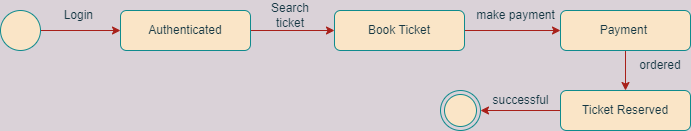

The diagram above was exported from draw.io. Its source (the exported page's mxGraphModel, read from the mxfile embedded in the PNG):
<mxGraphModel dx="782" dy="460" grid="1" gridSize="10" guides="1" tooltips="1" connect="1" arrows="1" fold="1" page="1" pageScale="1" pageWidth="827" pageHeight="1169" background="#DAD2D8" math="0" shadow="0">
  <root>
    <mxCell id="0" />
    <mxCell id="1" parent="0" />
    <mxCell id="yLQREq1EwPVhKN2LpaBZ-1" value="" style="ellipse;html=1;shape=endState;fillColor=#FAE5C7;strokeColor=#0F8B8D;fontColor=#143642;" vertex="1" parent="1">
      <mxGeometry x="520" y="480" width="40" height="40" as="geometry" />
    </mxCell>
    <mxCell id="yLQREq1EwPVhKN2LpaBZ-2" style="edgeStyle=orthogonalEdgeStyle;rounded=0;orthogonalLoop=1;jettySize=auto;html=1;exitX=1;exitY=0.5;exitDx=0;exitDy=0;entryX=0;entryY=0.5;entryDx=0;entryDy=0;strokeColor=#A8201A;fontColor=#143642;labelBackgroundColor=#DAD2D8;" edge="1" parent="1" source="yLQREq1EwPVhKN2LpaBZ-3" target="yLQREq1EwPVhKN2LpaBZ-5">
      <mxGeometry relative="1" as="geometry" />
    </mxCell>
    <mxCell id="yLQREq1EwPVhKN2LpaBZ-3" value="" style="ellipse;whiteSpace=wrap;html=1;aspect=fixed;fillColor=#FAE5C7;strokeColor=#0F8B8D;fontColor=#143642;" vertex="1" parent="1">
      <mxGeometry x="80" y="400" width="40" height="40" as="geometry" />
    </mxCell>
    <mxCell id="yLQREq1EwPVhKN2LpaBZ-4" style="edgeStyle=orthogonalEdgeStyle;rounded=0;orthogonalLoop=1;jettySize=auto;html=1;exitX=1;exitY=0.5;exitDx=0;exitDy=0;entryX=0;entryY=0.5;entryDx=0;entryDy=0;strokeColor=#A8201A;fontColor=#143642;labelBackgroundColor=#DAD2D8;" edge="1" parent="1" source="yLQREq1EwPVhKN2LpaBZ-5" target="yLQREq1EwPVhKN2LpaBZ-7">
      <mxGeometry relative="1" as="geometry" />
    </mxCell>
    <mxCell id="yLQREq1EwPVhKN2LpaBZ-5" value="Authenticated" style="rounded=1;whiteSpace=wrap;html=1;fillColor=#FAE5C7;strokeColor=#0F8B8D;fontColor=#143642;" vertex="1" parent="1">
      <mxGeometry x="200" y="400" width="130" height="40" as="geometry" />
    </mxCell>
    <mxCell id="yLQREq1EwPVhKN2LpaBZ-6" style="edgeStyle=orthogonalEdgeStyle;rounded=0;orthogonalLoop=1;jettySize=auto;html=1;entryX=0;entryY=0.5;entryDx=0;entryDy=0;strokeColor=#A8201A;fontColor=#143642;labelBackgroundColor=#DAD2D8;" edge="1" parent="1" source="yLQREq1EwPVhKN2LpaBZ-7" target="yLQREq1EwPVhKN2LpaBZ-19">
      <mxGeometry relative="1" as="geometry" />
    </mxCell>
    <mxCell id="yLQREq1EwPVhKN2LpaBZ-7" value="Book Ticket" style="rounded=1;whiteSpace=wrap;html=1;fillColor=#FAE5C7;strokeColor=#0F8B8D;fontColor=#143642;" vertex="1" parent="1">
      <mxGeometry x="414" y="400" width="130" height="40" as="geometry" />
    </mxCell>
    <mxCell id="yLQREq1EwPVhKN2LpaBZ-8" value="" style="edgeStyle=orthogonalEdgeStyle;curved=0;rounded=1;sketch=0;orthogonalLoop=1;jettySize=auto;html=1;fontColor=#143642;strokeColor=#A8201A;fillColor=#FAE5C7;labelBackgroundColor=#DAD2D8;" edge="1" parent="1" source="yLQREq1EwPVhKN2LpaBZ-9">
      <mxGeometry relative="1" as="geometry">
        <mxPoint x="560" y="500" as="targetPoint" />
      </mxGeometry>
    </mxCell>
    <mxCell id="yLQREq1EwPVhKN2LpaBZ-9" value="Ticket Reserved" style="rounded=1;whiteSpace=wrap;html=1;fillColor=#FAE5C7;strokeColor=#0F8B8D;fontColor=#143642;" vertex="1" parent="1">
      <mxGeometry x="640" y="480" width="130" height="40" as="geometry" />
    </mxCell>
    <mxCell id="yLQREq1EwPVhKN2LpaBZ-14" value="Login&amp;nbsp;" style="text;html=1;strokeColor=none;fillColor=none;align=center;verticalAlign=middle;whiteSpace=wrap;rounded=0;fontColor=#143642;" vertex="1" parent="1">
      <mxGeometry x="130" y="390" width="60" height="30" as="geometry" />
    </mxCell>
    <mxCell id="yLQREq1EwPVhKN2LpaBZ-15" value="Search ticket" style="text;html=1;strokeColor=none;fillColor=none;align=center;verticalAlign=middle;whiteSpace=wrap;rounded=0;fontColor=#143642;" vertex="1" parent="1">
      <mxGeometry x="340" y="390" width="60" height="30" as="geometry" />
    </mxCell>
    <mxCell id="yLQREq1EwPVhKN2LpaBZ-16" value="ordered" style="text;html=1;strokeColor=none;fillColor=none;align=center;verticalAlign=middle;whiteSpace=wrap;rounded=0;fontColor=#143642;" vertex="1" parent="1">
      <mxGeometry x="710" y="440" width="60" height="30" as="geometry" />
    </mxCell>
    <mxCell id="yLQREq1EwPVhKN2LpaBZ-18" value="" style="edgeStyle=orthogonalEdgeStyle;curved=0;rounded=1;sketch=0;orthogonalLoop=1;jettySize=auto;html=1;fontColor=#143642;strokeColor=#A8201A;fillColor=#FAE5C7;labelBackgroundColor=#DAD2D8;" edge="1" parent="1" source="yLQREq1EwPVhKN2LpaBZ-19" target="yLQREq1EwPVhKN2LpaBZ-9">
      <mxGeometry relative="1" as="geometry" />
    </mxCell>
    <mxCell id="yLQREq1EwPVhKN2LpaBZ-19" value="Payment&amp;nbsp;" style="rounded=1;whiteSpace=wrap;html=1;fillColor=#FAE5C7;strokeColor=#0F8B8D;fontColor=#143642;" vertex="1" parent="1">
      <mxGeometry x="640" y="400" width="130" height="40" as="geometry" />
    </mxCell>
    <mxCell id="yLQREq1EwPVhKN2LpaBZ-20" value="make payment" style="text;html=1;align=center;verticalAlign=middle;resizable=0;points=[];autosize=1;strokeColor=none;fillColor=none;fontColor=#143642;" vertex="1" parent="1">
      <mxGeometry x="550" y="395" width="90" height="20" as="geometry" />
    </mxCell>
    <mxCell id="yLQREq1EwPVhKN2LpaBZ-21" value="successful" style="text;html=1;align=center;verticalAlign=middle;resizable=0;points=[];autosize=1;strokeColor=none;fillColor=none;fontColor=#143642;" vertex="1" parent="1">
      <mxGeometry x="565" y="480" width="70" height="20" as="geometry" />
    </mxCell>
  </root>
</mxGraphModel>